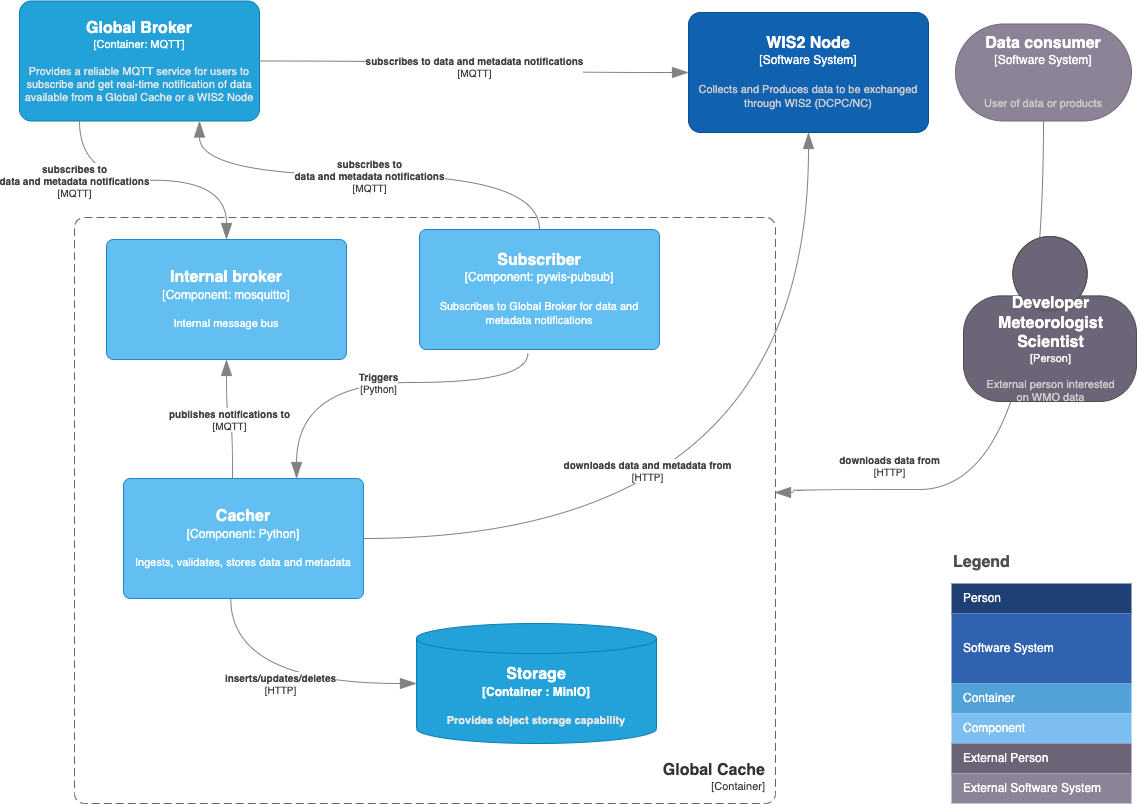

The diagram above was exported from draw.io. Its source (the exported page's mxGraphModel, read from the mxfile embedded in the PNG):
<mxGraphModel dx="1272" dy="835" grid="0" gridSize="10" guides="1" tooltips="1" connect="1" arrows="1" fold="1" page="1" pageScale="1" pageWidth="1169" pageHeight="827" math="0" shadow="0">
  <root>
    <mxCell id="C-a4guP6hnbmqBrlELim-0" />
    <mxCell id="C-a4guP6hnbmqBrlELim-1" parent="C-a4guP6hnbmqBrlELim-0" />
    <object placeholders="1" c4Name="Data consumer" c4Type="Software System" c4Description="&#10;User of data or products" label="&lt;font style=&quot;font-size: 16px&quot;&gt;&lt;b&gt;%c4Name%&lt;/b&gt;&lt;/font&gt;&lt;div&gt;[%c4Type%]&lt;/div&gt;&lt;br&gt;&lt;div&gt;&lt;font style=&quot;font-size: 11px&quot;&gt;&lt;font color=&quot;#cccccc&quot;&gt;%c4Description%&lt;/font&gt;&lt;/div&gt;" id="C-a4guP6hnbmqBrlELim-2">
      <mxCell style="rounded=1;whiteSpace=wrap;html=1;labelBackgroundColor=none;fillColor=#8C8496;fontColor=#ffffff;align=center;arcSize=50;strokeColor=#736782;metaEdit=1;resizable=1;points=[[0.25,0,0],[0.5,0,0],[0.75,0,0],[1,0.25,0],[1,0.5,0],[1,0.75,0],[0.75,1,0],[0.5,1,0],[0.25,1,0],[0,0.75,0],[0,0.5,0],[0,0.25,0]];" parent="C-a4guP6hnbmqBrlELim-1" vertex="1">
        <mxGeometry x="984" y="42.5" width="176" height="97" as="geometry" />
      </mxCell>
    </object>
    <object placeholders="1" c4Type="Relationship" c4Technology="HTTP" c4Description="downloads data from" label="&lt;div style=&quot;text-align: left&quot;&gt;&lt;div style=&quot;text-align: center&quot;&gt;&lt;b&gt;%c4Description%&lt;/b&gt;&lt;/div&gt;&lt;div style=&quot;text-align: center&quot;&gt;[%c4Technology%]&lt;/div&gt;&lt;/div&gt;" id="C-a4guP6hnbmqBrlELim-5">
      <mxCell style="endArrow=blockThin;html=1;fontSize=10;fontColor=#404040;strokeWidth=1;endFill=1;strokeColor=#828282;elbow=vertical;metaEdit=1;endSize=14;startSize=14;jumpStyle=arc;jumpSize=16;rounded=0;edgeStyle=orthogonalEdgeStyle;curved=1;exitX=0.5;exitY=1;exitDx=0;exitDy=0;exitPerimeter=0;" parent="C-a4guP6hnbmqBrlELim-1" source="C-a4guP6hnbmqBrlELim-2" edge="1">
        <mxGeometry x="0.6315" y="-24" width="240" relative="1" as="geometry">
          <mxPoint x="460" y="420" as="sourcePoint" />
          <mxPoint x="803" y="511" as="targetPoint" />
          <Array as="points">
            <mxPoint x="1072" y="508" />
            <mxPoint x="822" y="508" />
            <mxPoint x="822" y="511" />
          </Array>
          <mxPoint as="offset" />
        </mxGeometry>
      </mxCell>
    </object>
    <mxCell id="C-a4guP6hnbmqBrlELim-7" value="Legend" style="align=left;fontSize=16;fontStyle=1;strokeColor=none;fillColor=none;fontColor=#4D4D4D;spacingTop=-8;resizable=0;" parent="C-a4guP6hnbmqBrlELim-1" vertex="1">
      <mxGeometry x="980" y="568" width="180" height="30" as="geometry" />
    </mxCell>
    <mxCell id="C-a4guP6hnbmqBrlELim-8" value="" style="shape=table;html=1;whiteSpace=wrap;startSize=0;container=1;collapsible=0;childLayout=tableLayout;fillColor=none;align=left;spacingLeft=10;strokeColor=none;rounded=1;arcSize=11;fontColor=#FFFFFF;resizable=0;points=[[0.25,0,0],[0.5,0,0],[0.75,0,0],[1,0.25,0],[1,0.5,0],[1,0.75,0],[0.75,1,0],[0.5,1,0],[0.25,1,0],[0,0.75,0],[0,0.5,0],[0,0.25,0]];" parent="C-a4guP6hnbmqBrlELim-1" vertex="1">
      <mxGeometry x="980" y="602" width="180" height="220" as="geometry" />
    </mxCell>
    <mxCell id="C-a4guP6hnbmqBrlELim-9" value="Person" style="shape=partialRectangle;html=1;whiteSpace=wrap;connectable=0;fillColor=#1E4074;top=0;left=0;bottom=0;right=0;overflow=hidden;pointerEvents=1;align=left;spacingLeft=10;strokeColor=none;fontColor=#FFFFFF;" parent="C-a4guP6hnbmqBrlELim-8" vertex="1">
      <mxGeometry width="180" height="30" as="geometry" />
    </mxCell>
    <mxCell id="C-a4guP6hnbmqBrlELim-10" value="Software System" style="shape=partialRectangle;html=1;whiteSpace=wrap;connectable=0;fillColor=#3162AF;top=0;left=0;bottom=0;right=0;overflow=hidden;pointerEvents=1;align=left;spacingLeft=10;fontColor=#FFFFFF;" parent="C-a4guP6hnbmqBrlELim-8" vertex="1">
      <mxGeometry y="30" width="180" height="70" as="geometry" />
    </mxCell>
    <mxCell id="C-a4guP6hnbmqBrlELim-11" value="Container" style="shape=partialRectangle;html=1;whiteSpace=wrap;connectable=0;fillColor=#52A2D8;top=0;left=0;bottom=0;right=0;overflow=hidden;pointerEvents=1;align=left;spacingLeft=10;fontColor=#FFFFFF;" parent="C-a4guP6hnbmqBrlELim-8" vertex="1">
      <mxGeometry y="100" width="180" height="30" as="geometry" />
    </mxCell>
    <mxCell id="C-a4guP6hnbmqBrlELim-12" value="Component" style="shape=partialRectangle;html=1;whiteSpace=wrap;connectable=0;fillColor=#7CBEF1;top=0;left=0;bottom=0;right=0;overflow=hidden;pointerEvents=1;align=left;spacingLeft=10;fontColor=#FFFFFF;" parent="C-a4guP6hnbmqBrlELim-8" vertex="1">
      <mxGeometry y="130" width="180" height="30" as="geometry" />
    </mxCell>
    <mxCell id="C-a4guP6hnbmqBrlELim-13" value="External Person" style="shape=partialRectangle;html=1;whiteSpace=wrap;connectable=0;fillColor=#6B6477;top=0;left=0;bottom=0;right=0;overflow=hidden;pointerEvents=1;align=left;spacingLeft=10;fontColor=#FFFFFF;" parent="C-a4guP6hnbmqBrlELim-8" vertex="1">
      <mxGeometry y="160" width="180" height="30" as="geometry" />
    </mxCell>
    <mxCell id="C-a4guP6hnbmqBrlELim-14" value="External Software System" style="shape=partialRectangle;html=1;whiteSpace=wrap;connectable=0;fillColor=#8B8496;top=0;left=0;bottom=0;right=0;overflow=hidden;pointerEvents=1;align=left;spacingLeft=10;fontColor=#FFFFFF;" parent="C-a4guP6hnbmqBrlELim-8" vertex="1">
      <mxGeometry y="190" width="180" height="30" as="geometry" />
    </mxCell>
    <object placeholders="1" c4Name="Developer &#10;Meteorologist &#10;Scientist" c4Type="Person" c4Description="External person interested &#10;on WMO data" label="&lt;font style=&quot;font-size: 16px&quot;&gt;&lt;b&gt;%c4Name%&lt;/b&gt;&lt;/font&gt;&lt;div&gt;[%c4Type%]&lt;/div&gt;&lt;br&gt;&lt;div&gt;&lt;font style=&quot;font-size: 11px&quot;&gt;&lt;font color=&quot;#cccccc&quot;&gt;%c4Description%&lt;/font&gt;&lt;/div&gt;" id="C-a4guP6hnbmqBrlELim-15">
      <mxCell style="html=1;fontSize=11;dashed=0;whitespace=wrap;fillColor=#6C6477;strokeColor=#4D4D4D;fontColor=#ffffff;shape=mxgraph.c4.person2;align=center;metaEdit=1;points=[[0.5,0,0],[1,0.5,0],[1,0.75,0],[0.75,1,0],[0.5,1,0],[0.25,1,0],[0,0.75,0],[0,0.5,0]];resizable=1;" parent="C-a4guP6hnbmqBrlELim-1" vertex="1">
        <mxGeometry x="992" y="255" width="173" height="165" as="geometry" />
      </mxCell>
    </object>
    <object placeholders="1" c4Type="Relationship" c4Technology="MQTT" c4Description="subscribes to&#10;data and metadata notifications" label="&lt;div style=&quot;text-align: left&quot;&gt;&lt;div style=&quot;text-align: center&quot;&gt;&lt;b&gt;%c4Description%&lt;/b&gt;&lt;/div&gt;&lt;div style=&quot;text-align: center&quot;&gt;[%c4Technology%]&lt;/div&gt;&lt;/div&gt;" id="C-a4guP6hnbmqBrlELim-21">
      <mxCell style="endArrow=blockThin;html=1;fontSize=10;fontColor=#404040;strokeWidth=1;endFill=1;strokeColor=#828282;elbow=vertical;metaEdit=1;endSize=14;startSize=14;jumpStyle=arc;jumpSize=16;rounded=0;edgeStyle=orthogonalEdgeStyle;exitX=0.5;exitY=0;exitDx=0;exitDy=0;exitPerimeter=0;entryX=0.75;entryY=1;entryDx=0;entryDy=0;entryPerimeter=0;curved=1;" parent="C-a4guP6hnbmqBrlELim-1" source="cWISdHsoDPBGy6k4YlUp-3" target="C-a4guP6hnbmqBrlELim-23" edge="1">
        <mxGeometry width="240" relative="1" as="geometry">
          <mxPoint x="368" y="416" as="sourcePoint" />
          <mxPoint x="772" y="228" as="targetPoint" />
        </mxGeometry>
      </mxCell>
    </object>
    <object placeholders="1" c4Name="Global Broker" c4Type="Container" c4Technology="MQTT" c4Description="Provides a reliable MQTT service for users to subscribe and get real-time notification of data available from a Global Cache or a WIS2 Node" label="&lt;font style=&quot;font-size: 16px&quot;&gt;&lt;b&gt;%c4Name%&lt;/b&gt;&lt;/font&gt;&lt;div&gt;[%c4Type%: %c4Technology%]&lt;/div&gt;&lt;br&gt;&lt;div&gt;&lt;font style=&quot;font-size: 11px&quot;&gt;&lt;font color=&quot;#E6E6E6&quot;&gt;%c4Description%&lt;/font&gt;&lt;/div&gt;" id="C-a4guP6hnbmqBrlELim-23">
      <mxCell style="rounded=1;whiteSpace=wrap;html=1;fontSize=11;labelBackgroundColor=none;fillColor=#23A2D9;fontColor=#ffffff;align=center;arcSize=10;strokeColor=#0E7DAD;metaEdit=1;resizable=0;points=[[0.25,0,0],[0.5,0,0],[0.75,0,0],[1,0.25,0],[1,0.5,0],[1,0.75,0],[0.75,1,0],[0.5,1,0],[0.25,1,0],[0,0.75,0],[0,0.5,0],[0,0.25,0]];" parent="C-a4guP6hnbmqBrlELim-1" vertex="1">
        <mxGeometry x="48" y="19.5" width="240" height="120" as="geometry" />
      </mxCell>
    </object>
    <object placeholders="1" c4Name="Global Cache" c4Type="ContainerScopeBoundary" c4Application="Container" label="&lt;font style=&quot;font-size: 16px&quot;&gt;&lt;b&gt;&lt;div style=&quot;&quot;&gt;%c4Name%&lt;/div&gt;&lt;/b&gt;&lt;/font&gt;&lt;div style=&quot;&quot;&gt;[%c4Application%]&lt;/div&gt;" id="C-a4guP6hnbmqBrlELim-24">
      <mxCell style="rounded=1;fontSize=11;whiteSpace=wrap;html=1;dashed=1;arcSize=20;fillColor=none;strokeColor=#666666;fontColor=#333333;labelBackgroundColor=none;align=right;verticalAlign=bottom;labelBorderColor=none;spacingTop=0;spacing=10;dashPattern=8 4;metaEdit=1;rotatable=0;perimeter=rectanglePerimeter;noLabel=0;labelPadding=0;allowArrows=0;connectable=0;expand=0;recursiveResize=0;editable=1;pointerEvents=0;absoluteArcSize=1;points=[[0.25,0,0],[0.5,0,0],[0.75,0,0],[1,0.25,0],[1,0.5,0],[1,0.75,0],[0.75,1,0],[0.5,1,0],[0.25,1,0],[0,0.75,0],[0,0.5,0],[0,0.25,0]];" parent="C-a4guP6hnbmqBrlELim-1" vertex="1">
        <mxGeometry x="103" y="236" width="701" height="586" as="geometry" />
      </mxCell>
    </object>
    <object placeholders="1" c4Type="Storage" c4Container="Container " c4Technology="MinIO" c4Description="Provides object storage capability" label="&lt;font style=&quot;font-size: 16px&quot;&gt;&lt;b&gt;%c4Type%&lt;/font&gt;&lt;div&gt;[%c4Container%:&amp;nbsp;%c4Technology%]&lt;/div&gt;&lt;br&gt;&lt;div&gt;&lt;font style=&quot;font-size: 11px&quot;&gt;&lt;font color=&quot;#E6E6E6&quot;&gt;%c4Description%&lt;/font&gt;&lt;/div&gt;" id="cWISdHsoDPBGy6k4YlUp-1">
      <mxCell style="shape=cylinder3;size=15;whiteSpace=wrap;html=1;boundedLbl=1;rounded=0;labelBackgroundColor=none;fillColor=#23A2D9;fontSize=12;fontColor=#ffffff;align=center;strokeColor=#0E7DAD;metaEdit=1;points=[[0.5,0,0],[1,0.25,0],[1,0.5,0],[1,0.75,0],[0.5,1,0],[0,0.75,0],[0,0.5,0],[0,0.25,0]];resizable=0;" parent="C-a4guP6hnbmqBrlELim-1" vertex="1">
        <mxGeometry x="445" y="642" width="240" height="120" as="geometry" />
      </mxCell>
    </object>
    <object placeholders="1" c4Name="Subscriber" c4Type="Component" c4Technology="pywis-pubsub" c4Description="Subscribes to Global Broker for data and metadata notifications" label="&lt;font style=&quot;font-size: 16px&quot;&gt;&lt;b&gt;%c4Name%&lt;/b&gt;&lt;/font&gt;&lt;div&gt;[%c4Type%: %c4Technology%]&lt;/div&gt;&lt;br&gt;&lt;div&gt;&lt;font style=&quot;font-size: 11px&quot;&gt;%c4Description%&lt;/font&gt;&lt;/div&gt;" id="cWISdHsoDPBGy6k4YlUp-3">
      <mxCell style="rounded=1;whiteSpace=wrap;html=1;labelBackgroundColor=none;fillColor=#63BEF2;fontColor=#ffffff;align=center;arcSize=6;strokeColor=#2086C9;metaEdit=1;resizable=0;points=[[0.25,0,0],[0.5,0,0],[0.75,0,0],[1,0.25,0],[1,0.5,0],[1,0.75,0],[0.75,1,0],[0.5,1,0],[0.25,1,0],[0,0.75,0],[0,0.5,0],[0,0.25,0]];" parent="C-a4guP6hnbmqBrlELim-1" vertex="1">
        <mxGeometry x="448" y="248" width="240" height="120" as="geometry" />
      </mxCell>
    </object>
    <object placeholders="1" c4Name="Cacher" c4Type="Component" c4Technology="Python" c4Description="Ingests, validates, stores data and metadata" label="&lt;font style=&quot;font-size: 16px&quot;&gt;&lt;b&gt;%c4Name%&lt;/b&gt;&lt;/font&gt;&lt;div&gt;[%c4Type%: %c4Technology%]&lt;/div&gt;&lt;br&gt;&lt;div&gt;&lt;font style=&quot;font-size: 11px&quot;&gt;%c4Description%&lt;/font&gt;&lt;/div&gt;" id="yD-GhJnfxpZO8xPKFXi9-0">
      <mxCell style="rounded=1;whiteSpace=wrap;html=1;labelBackgroundColor=none;fillColor=#63BEF2;fontColor=#ffffff;align=center;arcSize=6;strokeColor=#2086C9;metaEdit=1;resizable=0;points=[[0.25,0,0],[0.5,0,0],[0.75,0,0],[1,0.25,0],[1,0.5,0],[1,0.75,0],[0.75,1,0],[0.5,1,0],[0.25,1,0],[0,0.75,0],[0,0.5,0],[0,0.25,0]];" parent="C-a4guP6hnbmqBrlELim-1" vertex="1">
        <mxGeometry x="152" y="497" width="240" height="120" as="geometry" />
      </mxCell>
    </object>
    <object placeholders="1" c4Type="Relationship" c4Technology="Python" c4Description="Triggers" label="&lt;div style=&quot;text-align: left&quot;&gt;&lt;div style=&quot;text-align: center&quot;&gt;&lt;b&gt;%c4Description%&lt;/b&gt;&lt;/div&gt;&lt;div style=&quot;text-align: center&quot;&gt;[%c4Technology%]&lt;/div&gt;&lt;/div&gt;" id="yD-GhJnfxpZO8xPKFXi9-1">
      <mxCell style="endArrow=blockThin;html=1;fontSize=10;fontColor=#404040;strokeWidth=1;endFill=1;strokeColor=#828282;elbow=vertical;metaEdit=1;endSize=14;startSize=14;jumpStyle=arc;jumpSize=16;rounded=0;edgeStyle=orthogonalEdgeStyle;curved=1;exitX=0.451;exitY=1.033;exitDx=0;exitDy=0;exitPerimeter=0;" parent="C-a4guP6hnbmqBrlELim-1" source="cWISdHsoDPBGy6k4YlUp-3" target="yD-GhJnfxpZO8xPKFXi9-0" edge="1">
        <mxGeometry width="240" relative="1" as="geometry">
          <mxPoint x="483" y="415" as="sourcePoint" />
          <mxPoint x="372" y="415" as="targetPoint" />
          <Array as="points">
            <mxPoint x="556" y="401" />
            <mxPoint x="325" y="415" />
          </Array>
        </mxGeometry>
      </mxCell>
    </object>
    <object placeholders="1" c4Type="Relationship" c4Technology="HTTP" c4Description="inserts/updates/deletes" label="&lt;div style=&quot;text-align: left&quot;&gt;&lt;div style=&quot;text-align: center&quot;&gt;&lt;b&gt;%c4Description%&lt;/b&gt;&lt;/div&gt;&lt;div style=&quot;text-align: center&quot;&gt;[%c4Technology%]&lt;/div&gt;&lt;/div&gt;" id="yD-GhJnfxpZO8xPKFXi9-2">
      <mxCell style="endArrow=blockThin;html=1;fontSize=10;fontColor=#404040;strokeWidth=1;endFill=1;strokeColor=#828282;elbow=vertical;metaEdit=1;endSize=14;startSize=14;jumpStyle=arc;jumpSize=16;rounded=0;edgeStyle=orthogonalEdgeStyle;curved=1;exitX=0.447;exitY=1.003;exitDx=0;exitDy=0;exitPerimeter=0;entryX=0;entryY=0.5;entryDx=0;entryDy=0;entryPerimeter=0;" parent="C-a4guP6hnbmqBrlELim-1" source="yD-GhJnfxpZO8xPKFXi9-0" target="cWISdHsoDPBGy6k4YlUp-1" edge="1">
        <mxGeometry width="240" relative="1" as="geometry">
          <mxPoint x="483" y="415" as="sourcePoint" />
          <mxPoint x="723" y="415" as="targetPoint" />
          <Array as="points">
            <mxPoint x="259" y="702" />
          </Array>
        </mxGeometry>
      </mxCell>
    </object>
    <object placeholders="1" c4Name="WIS2 Node" c4Type="Software System" c4Description="Collects and Produces data to be exchanged through WIS2 (DCPC/NC)" label="&lt;font style=&quot;font-size: 16px&quot;&gt;&lt;b&gt;%c4Name%&lt;/b&gt;&lt;/font&gt;&lt;div&gt;[%c4Type%]&lt;/div&gt;&lt;br&gt;&lt;div&gt;&lt;font style=&quot;font-size: 11px&quot;&gt;&lt;font color=&quot;#cccccc&quot;&gt;%c4Description%&lt;/font&gt;&lt;/div&gt;" id="ah7hZuNOLnGGTQNzITQ0-0">
      <mxCell style="rounded=1;whiteSpace=wrap;html=1;labelBackgroundColor=none;fillColor=#1061B0;fontColor=#ffffff;align=center;arcSize=10;strokeColor=#0D5091;metaEdit=1;resizable=0;points=[[0.25,0,0],[0.5,0,0],[0.75,0,0],[1,0.25,0],[1,0.5,0],[1,0.75,0],[0.75,1,0],[0.5,1,0],[0.25,1,0],[0,0.75,0],[0,0.5,0],[0,0.25,0]];" parent="C-a4guP6hnbmqBrlELim-1" vertex="1">
        <mxGeometry x="717" y="31" width="240" height="120" as="geometry" />
      </mxCell>
    </object>
    <object placeholders="1" c4Type="Relationship" c4Technology="HTTP" c4Description="downloads data and metadata from" label="&lt;div style=&quot;text-align: left&quot;&gt;&lt;div style=&quot;text-align: center&quot;&gt;&lt;b&gt;%c4Description%&lt;/b&gt;&lt;/div&gt;&lt;div style=&quot;text-align: center&quot;&gt;[%c4Technology%]&lt;/div&gt;&lt;/div&gt;" id="i7ZjJUXWc55XHRBAk32E-3">
      <mxCell style="endArrow=blockThin;html=1;fontSize=10;fontColor=#404040;strokeWidth=1;endFill=1;strokeColor=#828282;elbow=vertical;metaEdit=1;endSize=14;startSize=14;jumpStyle=arc;jumpSize=16;rounded=0;edgeStyle=orthogonalEdgeStyle;exitX=1;exitY=0.5;exitDx=0;exitDy=0;exitPerimeter=0;entryX=0.5;entryY=1;entryDx=0;entryDy=0;entryPerimeter=0;curved=1;" parent="C-a4guP6hnbmqBrlELim-1" source="yD-GhJnfxpZO8xPKFXi9-0" target="ah7hZuNOLnGGTQNzITQ0-0" edge="1">
        <mxGeometry x="-0.3324" y="68" width="240" relative="1" as="geometry">
          <mxPoint x="608" y="438" as="sourcePoint" />
          <mxPoint x="848" y="438" as="targetPoint" />
          <mxPoint as="offset" />
        </mxGeometry>
      </mxCell>
    </object>
    <object placeholders="1" c4Type="Relationship" c4Technology="MQTT" c4Description="subscribes to data and metadata notifications" label="&lt;div style=&quot;text-align: left&quot;&gt;&lt;div style=&quot;text-align: center&quot;&gt;&lt;b&gt;%c4Description%&lt;/b&gt;&lt;/div&gt;&lt;div style=&quot;text-align: center&quot;&gt;[%c4Technology%]&lt;/div&gt;&lt;/div&gt;" id="SepBtoYMEXcr05CvJopz-1">
      <mxCell style="endArrow=blockThin;html=1;fontSize=10;fontColor=#404040;strokeWidth=1;endFill=1;strokeColor=#828282;elbow=vertical;metaEdit=1;endSize=14;startSize=14;jumpStyle=arc;jumpSize=16;rounded=0;edgeStyle=orthogonalEdgeStyle;exitX=1;exitY=0.5;exitDx=0;exitDy=0;exitPerimeter=0;entryX=0;entryY=0.5;entryDx=0;entryDy=0;entryPerimeter=0;curved=1;" parent="C-a4guP6hnbmqBrlELim-1" source="C-a4guP6hnbmqBrlELim-23" target="ah7hZuNOLnGGTQNzITQ0-0" edge="1">
        <mxGeometry width="240" relative="1" as="geometry">
          <mxPoint x="463" y="438" as="sourcePoint" />
          <mxPoint x="703" y="438" as="targetPoint" />
        </mxGeometry>
      </mxCell>
    </object>
    <object placeholders="1" c4Name="Internal broker" c4Type="Component" c4Technology="mosquitto" c4Description="Internal message bus" label="&lt;font style=&quot;font-size: 16px&quot;&gt;&lt;b&gt;%c4Name%&lt;/b&gt;&lt;/font&gt;&lt;div&gt;[%c4Type%: %c4Technology%]&lt;/div&gt;&lt;br&gt;&lt;div&gt;&lt;font style=&quot;font-size: 11px&quot;&gt;%c4Description%&lt;/font&gt;&lt;/div&gt;" id="X66JM-yYfy3BxGaC9Xvo-1">
      <mxCell style="rounded=1;whiteSpace=wrap;html=1;labelBackgroundColor=none;fillColor=#63BEF2;fontColor=#ffffff;align=center;arcSize=6;strokeColor=#2086C9;metaEdit=1;resizable=0;points=[[0.25,0,0],[0.5,0,0],[0.75,0,0],[1,0.25,0],[1,0.5,0],[1,0.75,0],[0.75,1,0],[0.5,1,0],[0.25,1,0],[0,0.75,0],[0,0.5,0],[0,0.25,0]];" vertex="1" parent="C-a4guP6hnbmqBrlELim-1">
        <mxGeometry x="135" y="258" width="240" height="120" as="geometry" />
      </mxCell>
    </object>
    <object placeholders="1" c4Type="Relationship" c4Technology="MQTT" c4Description="publishes notifications to" label="&lt;div style=&quot;text-align: left&quot;&gt;&lt;div style=&quot;text-align: center&quot;&gt;&lt;b&gt;%c4Description%&lt;/b&gt;&lt;/div&gt;&lt;div style=&quot;text-align: center&quot;&gt;[%c4Technology%]&lt;/div&gt;&lt;/div&gt;" id="X66JM-yYfy3BxGaC9Xvo-2">
      <mxCell style="endArrow=blockThin;html=1;fontSize=10;fontColor=#404040;strokeWidth=1;endFill=1;strokeColor=#828282;elbow=vertical;metaEdit=1;endSize=14;startSize=14;jumpStyle=arc;jumpSize=16;rounded=0;edgeStyle=orthogonalEdgeStyle;entryX=0.5;entryY=1;entryDx=0;entryDy=0;entryPerimeter=0;exitX=0.454;exitY=0;exitDx=0;exitDy=0;exitPerimeter=0;curved=1;" edge="1" parent="C-a4guP6hnbmqBrlELim-1" source="yD-GhJnfxpZO8xPKFXi9-0" target="X66JM-yYfy3BxGaC9Xvo-1">
        <mxGeometry width="240" relative="1" as="geometry">
          <mxPoint x="463" y="438" as="sourcePoint" />
          <mxPoint x="703" y="438" as="targetPoint" />
        </mxGeometry>
      </mxCell>
    </object>
    <object placeholders="1" c4Type="Relationship" c4Technology="MQTT" c4Description="subscribes to&#10;data and metadata notifications" label="&lt;div style=&quot;text-align: left&quot;&gt;&lt;div style=&quot;text-align: center&quot;&gt;&lt;b&gt;%c4Description%&lt;/b&gt;&lt;/div&gt;&lt;div style=&quot;text-align: center&quot;&gt;[%c4Technology%]&lt;/div&gt;&lt;/div&gt;" id="X66JM-yYfy3BxGaC9Xvo-3">
      <mxCell style="endArrow=blockThin;html=1;fontSize=10;fontColor=#404040;strokeWidth=1;endFill=1;strokeColor=#828282;elbow=vertical;metaEdit=1;endSize=14;startSize=14;jumpStyle=arc;jumpSize=16;rounded=0;edgeStyle=orthogonalEdgeStyle;exitX=0.25;exitY=1;exitDx=0;exitDy=0;exitPerimeter=0;entryX=0.5;entryY=0;entryDx=0;entryDy=0;entryPerimeter=0;curved=1;" edge="1" parent="C-a4guP6hnbmqBrlELim-1" source="C-a4guP6hnbmqBrlELim-23" target="X66JM-yYfy3BxGaC9Xvo-1">
        <mxGeometry x="-0.5533" y="-4" width="240" relative="1" as="geometry">
          <mxPoint x="463" y="438" as="sourcePoint" />
          <mxPoint x="703" y="438" as="targetPoint" />
          <mxPoint x="-4" y="-4" as="offset" />
        </mxGeometry>
      </mxCell>
    </object>
  </root>
</mxGraphModel>